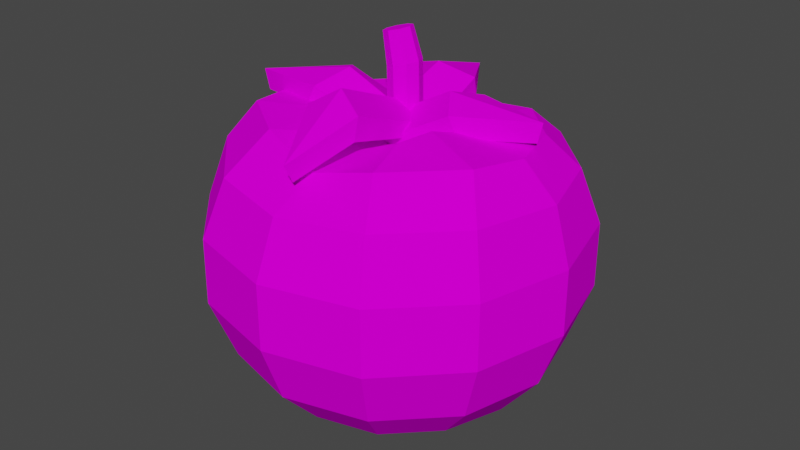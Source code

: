 # Source: tomatoB.blend  (saved by Blender 2.92.15; exported with 4.5.12 LTS)
import bpy
from mathutils import Matrix  # noqa: F401  (used for matrix-valued properties, if any)

bpy.ops.wm.read_factory_settings(use_empty=True)
scene = bpy.context.scene
scene.name = 'Scene'

# ---- collections
col_collection = bpy.data.collections.new('Collection'); scene.collection.children.link(col_collection)

# ---- images (referenced by path relative to the original .blend; pixels are not part of the script)
import os
ASSET_DIR = os.environ.get("B2B_ASSET_DIR", "")  # directory of the original .blend (textures are referenced by path, not embedded)
HERE = os.path.dirname(os.path.abspath(__file__))  # packed textures are extracted next to this script under _unpacked/

def load_image(name, relpath, width, height, colorspace="sRGB"):
    """Load a texture the original file referenced (path relative to the .blend, or extracted next to this script)."""
    p = next((c for c in (os.path.join(HERE, relpath), os.path.join(ASSET_DIR, relpath)) if relpath and os.path.exists(c)), "")
    if p:
        img = bpy.data.images.load(p, check_existing=True)
        img.name = name
    else:  # same state as the original file: an image datablock whose file is absent (Cycles renders it pink)
        img = bpy.data.images.new(name, width, height)
        img.source = "FILE"
        img.filepath = "//" + (relpath or name)
    img.colorspace_settings.name = colorspace
    return img
img_pixelangelo1_png_015 = load_image('pixelangelo1.png.015', 'pixelangelo1.png', 1024, 1024, 'sRGB')
img_pixelangelo1_png_001 = load_image('pixelangelo1.png.001', 'pixelangelo1.png', 1024, 1024, 'Non-Color')
img_pixelangelo1_png_002 = load_image('pixelangelo1.png.002', 'pixelangelo1.png', 1024, 1024, 'Non-Color')

# ---- materials (node trees are filled in below, after node groups)
mat_1texture_012 = bpy.data.materials.new('1texture.012')
mat_1texture_012.surface_render_method = 'BLENDED'
mat_1texture_012.blend_method = 'BLEND'
mat_1texture_012.use_transparent_shadow = False
mat_1texture_012.roughness = 0.5
mat_1texture_012.specular_intensity = 0.0
mat_1texture_011 = bpy.data.materials.new('1texture.011')
mat_1texture_011.surface_render_method = 'BLENDED'
mat_1texture_011.blend_method = 'BLEND'
mat_1texture_011.use_transparent_shadow = False
mat_1texture_011.roughness = 0.5
mat_1texture_011.specular_intensity = 0.0

# ---- material node trees
mat_1texture_012.use_nodes = True; mat_1texture_012.node_tree.nodes.clear()
_N = mat_1texture_012.node_tree.nodes; _L = mat_1texture_012.node_tree.links
n0 = _N.new('ShaderNodeBsdfPrincipled'); n0.name = 'Principled BSDF'; n0.location = (10, 300)
n0.distribution = 'GGX'
n0.subsurface_method = 'BURLEY'
n0.inputs[3].default_value = 1.45
n0.inputs[13].default_value = 0.0
n0.inputs[27].default_value = (0.0, 0.0, 0.0, 1.0)
n0.inputs[28].default_value = 1.0
n1 = _N.new('ShaderNodeNormalMap'); n1.name = 'Normal Map'; n1.location = (-300, -300)
n1.label = 'Normal/Map'
n1.inputs[0].default_value = 0.0
n2 = _N.new('ShaderNodeTexImage'); n2.name = 'Image Texture'; n2.location = (-300, 600)
n2.image = img_pixelangelo1_png_015
n3 = _N.new('ShaderNodeTexImage'); n3.name = 'Image Texture.001'; n3.location = (-300, 0)
n3.image = img_pixelangelo1_png_001
n4 = _N.new('ShaderNodeOutputMaterial'); n4.name = 'Material Output'; n4.location = (300, 300)
_L.new(n0.outputs[0], n4.inputs[0])
_L.new(n1.outputs[0], n0.inputs[5])
_L.new(n2.outputs[0], n0.inputs[0])
_L.new(n3.outputs[1], n0.inputs[4])
n4.is_active_output = True
mat_1texture_011.use_nodes = True; mat_1texture_011.node_tree.nodes.clear()
_N = mat_1texture_011.node_tree.nodes; _L = mat_1texture_011.node_tree.links
n0 = _N.new('ShaderNodeBsdfPrincipled'); n0.name = 'Principled BSDF'; n0.location = (10, 300)
n0.distribution = 'GGX'
n0.subsurface_method = 'BURLEY'
n0.inputs[3].default_value = 1.45
n0.inputs[13].default_value = 0.0
n0.inputs[27].default_value = (0.0, 0.0, 0.0, 1.0)
n0.inputs[28].default_value = 1.0
n1 = _N.new('ShaderNodeOutputMaterial'); n1.name = 'Material Output'; n1.location = (300, 300)
n2 = _N.new('ShaderNodeNormalMap'); n2.name = 'Normal Map'; n2.location = (-300, -300)
n2.label = 'Normal/Map'
n2.inputs[0].default_value = 0.0
n3 = _N.new('ShaderNodeTexImage'); n3.name = 'Image Texture'; n3.location = (-300, 600)
n3.image = img_pixelangelo1_png_015
n4 = _N.new('ShaderNodeTexImage'); n4.name = 'Image Texture.001'; n4.location = (-300, 0)
n4.image = img_pixelangelo1_png_002
_L.new(n0.outputs[0], n1.inputs[0])
_L.new(n2.outputs[0], n0.inputs[5])
_L.new(n3.outputs[0], n0.inputs[0])
_L.new(n4.outputs[1], n0.inputs[4])
n1.is_active_output = True

# ---- world
world_world = bpy.data.worlds.new('World'); scene.world = world_world
world_world.use_nodes = True; world_world.node_tree.nodes.clear()
_N = world_world.node_tree.nodes; _L = world_world.node_tree.links
n0 = _N.new('ShaderNodeOutputWorld'); n0.name = 'World Output'; n0.location = (300, 300)
n1 = _N.new('ShaderNodeBackground'); n1.name = 'Background'; n1.location = (10, 300)
n1.inputs[0].default_value = (0.05088, 0.05088, 0.05088, 1.0)
_L.new(n1.outputs[0], n0.inputs[0])
n0.is_active_output = True
world_world.color = (0.05088, 0.05088, 0.05088)
world_world.use_sun_shadow = False
world_world.sun_shadow_jitter_overblur = 0.0

# ---- meshes
me_sphere_021 = bpy.data.meshes.new('Sphere.021')
me_sphere_021.from_pydata([(0.006448, 0.866, 0.4607), (0.0, 0.9848, 0.1736), (0.0, 0.866, -0.4946), (0.0, 0.6428, -0.7385), (0.2002, 0.3037, 0.6235), (0.3702, 0.5778, 0.6237), (0.4407, 0.7516, 0.4626), (0.4924, 0.8529, 0.1736), (0.4924, 0.8529, -0.1736), (0.433, 0.75, -0.4946), (0.3214, 0.5567, -0.7385), (0.1695, 0.2987, -0.8479), (0.3323, 0.1558, 0.6524), (0.6128, 0.3364, 0.6256), (0.7575, 0.438, 0.4597), (0.8529, 0.4924, 0.1736), (0.8529, 0.4924, -0.1736), (0.75, 0.433, -0.4946), (0.5601, 0.3276, -0.7457), (0.3128, 0.1955, -0.8344), (0.393, -0.002, 0.6814), (0.712, 0.007142, 0.6404), (0.8971, 0.0045, 0.4697), (0.9848, 1.394e-07, 0.1736), (0.9848, 1.692e-07, -0.1736), (0.866, 1.394e-07, -0.4946), (0.6604, 0.0001989, -0.7449), (0.3952, -0.003407, -0.8576), (0.3447, -0.192, 0.7374), (0.6582, -0.3016, 0.6781), (0.804, -0.4638, 0.4992), (0.855, -0.4937, 0.1752), (0.8529, -0.4924, -0.1736), (0.75, -0.433, -0.4946), (0.5568, -0.3217, -0.7383), (0.3215, -0.1916, -0.8502), (0.2414, -0.3003, 0.6875), (0.3503, -0.5988, 0.6772), (0.4389, -0.7549, 0.473), (0.4938, -0.8563, 0.1769), (0.4961, -0.8593, -0.1721), (0.433, -0.75, -0.4946), (0.3214, -0.5567, -0.7385), (0.1702, -0.3024, -0.8446), (0.06786, -0.3516, 0.6265), (0.0389, -0.654, 0.6062), (0.006556, -0.8671, 0.4616), (-4.57e-08, -0.9848, 0.1736), (-1.589e-08, -0.9848, -0.1736), (-4.57e-08, -0.866, -0.4946), (-4.57e-08, -0.6428, -0.7385), (0.002984, -0.342, -0.8411), (-0.0004974, -0.000522, -0.9289), (-0.08361, -0.3076, 0.6551), (-0.2757, -0.5969, 0.7126), (-0.4259, -0.7585, 0.4808), (-0.4939, -0.8568, 0.1772), (-0.4961, -0.8593, -0.1721), (-0.433, -0.75, -0.4946), (-0.3214, -0.5567, -0.7385), (-0.1732, -0.3024, -0.8461), (-0.1769, -0.1714, 0.7044), (-0.6143, -0.352, 0.6972), (-0.7479, -0.4405, 0.5037), (-0.855, -0.4937, 0.1752), (-0.8529, -0.4924, -0.1736), (-0.75, -0.433, -0.4946), (-0.5568, -0.3217, -0.7383), (-0.3245, -0.1916, -0.8547), (-0.207, 0.01132, 0.6927), (-0.6602, 0.006665, 0.6787), (-0.8877, 0.005486, 0.4719), (-0.9848, 2.288e-07, 0.1736), (-0.9848, 1.692e-07, -0.1736), (-0.866, 1.99e-07, -0.4946), (-0.6604, 0.0001989, -0.7449), (-0.3952, -0.003407, -0.8576), (-0.1718, 0.1653, 0.647), (-0.5461, 0.3357, 0.6309), (-0.7444, 0.4382, 0.4599), (-0.8529, 0.4924, 0.1736), (-0.8529, 0.4924, -0.1736), (-0.75, 0.433, -0.4946), (-0.5601, 0.3276, -0.7457), (-0.3157, 0.1955, -0.8389), (-0.08627, 0.2652, 0.6057), (-0.2955, 0.5763, 0.6371), (-0.4279, 0.752, 0.4631), (-0.4924, 0.8529, 0.1736), (-0.4924, 0.8529, -0.1736), (-0.433, 0.75, -0.4946), (-0.3214, 0.5567, -0.7385), (-0.1725, 0.2987, -0.8494), (0.07194, 0.0009373, 0.5117), (0.06737, 0.328, 0.597), (0.0316, 0.6459, 0.5668), (-1.589e-08, 0.9848, -0.1736), (0.002984, 0.342, -0.8411), (0.03365, -0.8147, 0.6919), (0.1348, -0.4473, 0.8321), (-0.1597, -0.4566, 0.8236), (0.09621, 0.0934, 0.6222), (-0.1983, 0.08213, 0.6184), (-0.02675, 0.1113, 0.7056), (-0.02359, -0.3815, 0.9081), (0.03481, -0.7652, 0.5974), (0.1314, -0.4707, 0.7162), (-0.1498, -0.4753, 0.7076), (0.0801, 0.08995, 0.5531), (-0.1938, 0.0809, 0.5495), (-0.03351, 0.108, 0.6359), (-0.01927, -0.3997, 0.727), (-0.146, 0.8464, 0.6781), (-0.2697, 0.4665, 0.7574), (0.09035, 0.4766, 0.7505), (-0.2328, 0.09014, 0.6249), (0.1272, 0.1017, 0.623), (-0.08253, 0.06288, 0.7046), (-0.07603, 0.3927, 0.822), (-0.1474, 0.8081, 0.5765), (-0.2655, 0.5028, 0.6464), (0.0782, 0.5084, 0.6386), (-0.2259, 0.1783, 0.5696), (0.1089, 0.1876, 0.5675), (-0.08704, 0.1509, 0.6487), (-0.08131, 0.4313, 0.6456), (0.7062, 0.1563, 0.7621), (0.316, 0.2467, 0.7775), (0.3426, -0.07141, 0.7723), (-0.03907, 0.1965, 0.5838), (-0.01165, -0.1216, 0.5838), (-0.0687, 0.0617, 0.6582), (0.244, 0.07136, 0.8292), (0.6801, 0.1562, 0.6551), (0.365, 0.2455, 0.6736), (0.3864, -0.05847, 0.6668), (0.05478, 0.195, 0.5437), (0.07892, -0.1009, 0.5432), (0.02464, 0.0703, 0.6174), (0.3024, 0.07893, 0.6609), (-0.7899, -0.1216, 0.7621), (-0.3897, -0.1788, 0.7775), (-0.464, 0.18, 0.7723), (-0.04556, -0.0801, 0.5838), (-0.1207, 0.2786, 0.5838), (-0.03652, 0.07678, 0.6582), (-0.3448, 0.02914, 0.8292), (-0.764, -0.1185, 0.6551), (-0.4384, -0.1832, 0.6736), (-0.5055, 0.1602, 0.6668), (-0.1388, -0.08937, 0.5437), (-0.2073, 0.2445, 0.5432), (-0.1277, 0.05606, 0.6174), (-0.4016, 0.01369, 0.6609), (-0.03296, 0.1704, 0.6149), (-0.0391, 0.1704, 0.9053), (0.02899, 0.1448, 0.6149), (0.02093, 0.1448, 0.9206), (0.05465, 0.08283, 0.6149), (0.04579, 0.08283, 0.927), (0.02899, 0.02088, 0.6149), (0.02093, 0.02088, 0.9206), (-0.03296, -0.004779, 0.6149), (-0.0391, -0.004779, 0.9053), (-0.09491, 0.02088, 0.6149), (-0.09912, 0.02088, 0.89), (-0.1206, 0.08283, 0.6149), (-0.124, 0.08283, 0.8836), (-0.09491, 0.1448, 0.6149), (-0.09912, 0.1448, 0.89), (-0.02987, 0.1353, 1.081), (-0.08067, 0.157, 1.068), (-0.008835, 0.08283, 1.086), (-0.02987, 0.03041, 1.081), (-0.08067, 0.008694, 1.068), (-0.1315, 0.03041, 1.055), (-0.1525, 0.08283, 1.05), (-0.1315, 0.1353, 1.055)], [], [(1, 0, 6, 7), (94, 93, 4), (97, 3, 10, 11), (96, 1, 7, 8), (95, 94, 4, 5), (2, 96, 8, 9), (0, 95, 5, 6), (3, 2, 9, 10), (8, 7, 15, 16), (5, 4, 12, 13), (92, 97, 52), (9, 8, 16, 17), (6, 5, 13, 14), (10, 9, 17, 18), (7, 6, 14, 15), (4, 93, 12), (11, 10, 18, 19), (14, 13, 21, 22), (18, 17, 25, 26), (15, 14, 22, 23), (12, 93, 20), (19, 18, 26, 27), (16, 15, 23, 24), (13, 12, 20, 21), (84, 92, 52), (17, 16, 24, 25), (20, 93, 28), (27, 26, 34, 35), (24, 23, 31, 32), (21, 20, 28, 29), (51, 60, 52), (25, 24, 32, 33), (22, 21, 29, 30), (26, 25, 33, 34), (23, 22, 30, 31), (33, 32, 40, 41), (30, 29, 37, 38), (34, 33, 41, 42), (31, 30, 38, 39), (28, 93, 36), (35, 34, 42, 43), (32, 31, 39, 40), (29, 28, 36, 37), (19, 27, 52), (39, 38, 46, 47), (36, 93, 44), (43, 42, 50, 51), (40, 39, 47, 48), (37, 36, 44, 45), (68, 76, 52), (41, 40, 48, 49), (38, 37, 45, 46), (42, 41, 49, 50), (45, 44, 53, 54), (97, 11, 52), (49, 48, 57, 58), (46, 45, 54, 55), (50, 49, 58, 59), (47, 46, 55, 56), (44, 93, 53), (51, 50, 59, 60), (48, 47, 56, 57), (59, 58, 66, 67), (56, 55, 63, 64), (53, 93, 61), (60, 59, 67, 68), (57, 56, 64, 65), (54, 53, 61, 62), (11, 19, 52), (58, 57, 65, 66), (55, 54, 62, 63), (68, 67, 75, 76), (65, 64, 72, 73), (62, 61, 69, 70), (66, 65, 73, 74), (63, 62, 70, 71), (67, 66, 74, 75), (64, 63, 71, 72), (61, 93, 69), (74, 73, 81, 82), (71, 70, 78, 79), (75, 74, 82, 83), (72, 71, 79, 80), (69, 93, 77), (76, 75, 83, 84), (73, 72, 80, 81), (70, 69, 77, 78), (80, 79, 87, 88), (77, 93, 85), (84, 83, 91, 92), (81, 80, 88, 89), (78, 77, 85, 86), (35, 43, 52), (82, 81, 89, 90), (79, 78, 86, 87), (83, 82, 90, 91), (86, 85, 94, 95), (90, 89, 96, 2), (87, 86, 95, 0), (91, 90, 2, 3), (88, 87, 0, 1), (85, 93, 94), (92, 91, 3, 97), (89, 88, 1, 96), (60, 68, 52), (76, 84, 52), (43, 51, 52), (27, 35, 52), (98, 104, 100), (100, 104, 103, 102), (104, 98, 99), (103, 104, 99, 101), (105, 107, 111), (107, 109, 110, 111), (111, 106, 105), (110, 108, 106, 111), (99, 98, 105, 106), (98, 100, 107, 105), (102, 103, 110, 109), (101, 99, 106, 108), (100, 102, 109, 107), (103, 101, 108, 110), (112, 118, 114), (114, 118, 117, 116), (118, 112, 113), (117, 118, 113, 115), (119, 121, 125), (121, 123, 124, 125), (125, 120, 119), (124, 122, 120, 125), (113, 112, 119, 120), (112, 114, 121, 119), (116, 117, 124, 123), (115, 113, 120, 122), (114, 116, 123, 121), (117, 115, 122, 124), (126, 132, 128), (128, 132, 131, 130), (132, 126, 127), (131, 132, 127, 129), (133, 135, 139), (135, 137, 138, 139), (139, 134, 133), (138, 136, 134, 139), (127, 126, 133, 134), (126, 128, 135, 133), (130, 131, 138, 137), (129, 127, 134, 136), (128, 130, 137, 135), (131, 129, 136, 138), (140, 146, 142), (142, 146, 145, 144), (146, 140, 141), (145, 146, 141, 143), (147, 149, 153), (149, 151, 152, 153), (153, 148, 147), (152, 150, 148, 153), (141, 140, 147, 148), (140, 142, 149, 147), (144, 145, 152, 151), (143, 141, 148, 150), (142, 144, 151, 149), (145, 143, 150, 152), (154, 155, 157, 156), (156, 157, 159, 158), (158, 159, 161, 160), (160, 161, 163, 162), (162, 163, 165, 164), (164, 165, 167, 166), (169, 167, 176, 177), (166, 167, 169, 168), (168, 169, 155, 154), (154, 156, 158, 160, 162, 164, 166, 168), (170, 171, 177, 176, 175, 174, 173, 172), (159, 157, 170, 172), (165, 163, 174, 175), (155, 169, 177, 171), (157, 155, 171, 170), (161, 159, 172, 173), (167, 165, 175, 176), (163, 161, 173, 174)])
me_sphere_021.polygons.foreach_set('use_smooth', [True] * 182)
me_sphere_021.polygons.foreach_set('material_index', [0, 0, 0, 0, 0, 0, 0, 0, 0, 0, 0, 0, 0, 0, 0, 0, 0, 0, 0, 0, 0, 0, 0, 0, 0, 0, 0, 0, 0, 0, 0, 0, 0, 0, 0, 0, 0, 0, 0, 0, 0, 0, 0, 0, 0, 0, 0, 0, 0, 0, 0, 0, 0, 0, 0, 0, 0, 0, 0, 0, 0, 0, 0, 0, 0, 0, 0, 0, 0, 0, 0, 0, 0, 0, 0, 0, 0, 0, 0, 0, 0, 0, 0, 0, 0, 0, 0, 0, 0, 0, 0, 0, 0, 0, 0, 0, 0, 0, 0, 0, 0, 0, 0, 0, 0, 0, 0, 0, 0, 0, 0, 0, 0, 0, 0, 0, 0, 0, 0, 0, 0, 0, 0, 0, 0, 0, 0, 0, 0, 0, 0, 0, 0, 0, 0, 0, 0, 0, 0, 0, 0, 0, 0, 0, 0, 0, 0, 0, 0, 0, 0, 0, 0, 0, 0, 0, 0, 0, 0, 0, 0, 0, 0, 0, 1, 1, 1, 1, 1, 1, 1, 1, 1, 1, 1, 1, 1, 1, 1, 1, 1, 1])
_k = set([(0, 1), (0, 6), (0, 87), (0, 95), (1, 7), (1, 88), (1, 96), (2, 3), (2, 9), (2, 90), (2, 96), (3, 10), (3, 91), (3, 97), (4, 5), (4, 12), (4, 93), (4, 94), (5, 6), (5, 13), (5, 95), (6, 7), (6, 14), (7, 8), (7, 15), (8, 9), (8, 16), (8, 96), (9, 10), (9, 17), (10, 11), (10, 18), (11, 19), (11, 52), (11, 97), (12, 13), (12, 20), (12, 93), (13, 14), (13, 21), (14, 15), (14, 22), (15, 16), (15, 23), (16, 17), (16, 24), (17, 18), (17, 25), (18, 19), (18, 26), (19, 27), (19, 52), (20, 21), (20, 28), (20, 93), (21, 22), (21, 29), (22, 23), (22, 30), (23, 24), (23, 31), (24, 25), (24, 32), (25, 26), (25, 33), (26, 27), (26, 34), (27, 35), (27, 52), (28, 29), (28, 36), (28, 93), (29, 30), (29, 37), (30, 31), (30, 38), (31, 32), (31, 39), (32, 33), (32, 40), (33, 34), (33, 41), (34, 35), (34, 42), (35, 43), (35, 52), (36, 37), (36, 44), (36, 93), (37, 38), (37, 45), (38, 39), (38, 46), (39, 40), (39, 47), (40, 41), (40, 48), (41, 42), (41, 49), (42, 43), (42, 50), (43, 51), (43, 52), (44, 45), (44, 53), (44, 93), (45, 46), (45, 54), (46, 47), (46, 55), (47, 48), (47, 56), (48, 49), (48, 57), (49, 50), (49, 58), (50, 51), (50, 59), (51, 52), (51, 60), (52, 60), (52, 68), (52, 76), (52, 92), (52, 97), (53, 54), (53, 61), (53, 93), (54, 55), (54, 62), (55, 56), (55, 63), (56, 57), (56, 64), (57, 58), (57, 65), (58, 59), (58, 66), (59, 60), (59, 67), (60, 68), (61, 62), (61, 69), (61, 93), (62, 63), (62, 70), (63, 64), (63, 71), (64, 65), (64, 72), (65, 66), (65, 73), (66, 67), (66, 74), (67, 68), (67, 75), (68, 76), (69, 70), (69, 77), (69, 93), (70, 71), (70, 78), (71, 72), (71, 79), (72, 73), (72, 80), (73, 74), (73, 81), (74, 75), (74, 82), (75, 76), (75, 83), (76, 84), (77, 78), (77, 85), (77, 93), (78, 79), (78, 86), (79, 80), (79, 87), (80, 81), (80, 88), (81, 82), (81, 89), (82, 83), (82, 90), (83, 84), (83, 91), (84, 92), (85, 86), (85, 93), (85, 94), (86, 87), (86, 95), (87, 88), (88, 89), (89, 90), (89, 96), (90, 91), (91, 92), (92, 97), (93, 94), (94, 95), (98, 99), (98, 100), (98, 104), (98, 105), (99, 101), (99, 104), (99, 106), (100, 102), (100, 104), (100, 107), (101, 103), (101, 108), (102, 103), (102, 109), (103, 104), (103, 110), (105, 106), (105, 107), (105, 111), (106, 108), (106, 111), (107, 109), (107, 111), (108, 110), (109, 110), (110, 111), (112, 113), (112, 114), (112, 118), (112, 119), (113, 115), (113, 118), (113, 120), (114, 116), (114, 118), (114, 121), (115, 117), (115, 122), (116, 117), (116, 123), (117, 118), (117, 124), (119, 120), (119, 121), (119, 125), (120, 122), (120, 125), (121, 123), (121, 125), (122, 124), (123, 124), (124, 125), (126, 127), (126, 128), (126, 132), (126, 133), (127, 129), (127, 132), (127, 134), (128, 130), (128, 132), (128, 135), (129, 131), (129, 136), (130, 131), (130, 137), (131, 132), (131, 138), (133, 134), (133, 135), (133, 139), (134, 136), (134, 139), (135, 137), (135, 139), (136, 138), (137, 138), (138, 139), (140, 141), (140, 142), (140, 146), (140, 147), (141, 143), (141, 146), (141, 148), (142, 144), (142, 146), (142, 149), (143, 145), (143, 150), (144, 145), (144, 151), (145, 146), (145, 152), (147, 148), (147, 149), (147, 153), (148, 150), (148, 153), (149, 151), (149, 153), (150, 152), (151, 152), (152, 153), (154, 155), (154, 156), (154, 168), (155, 157), (155, 169), (155, 171), (156, 157), (156, 158), (157, 159), (157, 170), (158, 159), (158, 160), (159, 161), (159, 172), (160, 161), (160, 162), (161, 163), (161, 173), (162, 163), (162, 164), (163, 165), (163, 174), (164, 165), (164, 166), (165, 167), (165, 175), (166, 167), (166, 168), (167, 169), (167, 176), (168, 169), (169, 177), (170, 171), (170, 172), (171, 177), (172, 173), (173, 174), (174, 175), (175, 176), (176, 177)])
me_sphere_021.attributes.new('sharp_edge', 'BOOLEAN', 'EDGE').data.foreach_set('value', [ (min(e.vertices), max(e.vertices)) in _k for e in me_sphere_021.edges])
_uv = me_sphere_021.uv_layers.new(name='UVMap')
_uv.uv.foreach_set('vector', [0.8776, 0.8654, 0.8776, 0.8654, 0.8776, 0.8654, 0.8776, 0.8654, 0.8776, 0.8654, 0.8776, 0.8654, 0.8776, 0.8654, 0.8776, 0.8654, 0.8776, 0.8654, 0.8776, 0.8654, 0.8776, 0.8654, 0.8776, 0.8654, 0.8776, 0.8654, 0.8776, 0.8654, 0.8776, 0.8654, 0.8776, 0.8654, 0.8776, 0.8654, 0.8776, 0.8654, 0.8776, 0.8654, 0.8776, 0.8654, 0.8776, 0.8654, 0.8776, 0.8654, 0.8776, 0.8654, 0.8776, 0.8654, 0.8776, 0.8654, 0.8776, 0.8654, 0.8776, 0.8654, 0.8776, 0.8654, 0.8776, 0.8654, 0.8776, 0.8654, 0.8776, 0.8654, 0.8776, 0.8654, 0.8776, 0.8654, 0.8776, 0.8654, 0.8776, 0.8654, 0.8776, 0.8654, 0.8776, 0.8654, 0.8776, 0.8654, 0.8776, 0.8654, 0.8776, 0.8654, 0.8776, 0.8654, 0.8776, 0.8654, 0.8776, 0.8654, 0.8776, 0.8654, 0.8776, 0.8654, 0.8776, 0.8654, 0.8776, 0.8654, 0.8776, 0.8654, 0.8776, 0.8654, 0.8776, 0.8654, 0.8776, 0.8654, 0.8776, 0.8654, 0.8776, 0.8654, 0.8776, 0.8654, 0.8776, 0.8654, 0.8776, 0.8654, 0.8776, 0.8654, 0.8776, 0.8654, 0.8776, 0.8654, 0.8776, 0.8654, 0.8776, 0.8654, 0.8776, 0.8654, 0.8776, 0.8654, 0.8776, 0.8654, 0.8776, 0.8654, 0.8776, 0.8654, 0.8776, 0.8654, 0.8776, 0.8654, 0.8776, 0.8654, 0.8776, 0.8654, 0.8776, 0.8654, 0.8776, 0.8654, 0.8776, 0.8654, 0.8776, 0.8654, 0.8776, 0.8654, 0.8776, 0.8654, 0.8776, 0.8654, 0.8776, 0.8654, 0.8776, 0.8654, 0.8776, 0.8654, 0.8776, 0.8654, 0.8776, 0.8654, 0.8776, 0.8654, 0.8776, 0.8654, 0.8776, 0.8654, 0.8776, 0.8654, 0.8776, 0.8654, 0.8776, 0.8654, 0.8776, 0.8654, 0.8776, 0.8654, 0.8776, 0.8654, 0.8776, 0.8654, 0.8776, 0.8654, 0.8776, 0.8654, 0.8776, 0.8654, 0.8776, 0.8654, 0.8776, 0.8654, 0.8776, 0.8654, 0.8776, 0.8654, 0.8776, 0.8654, 0.8776, 0.8654, 0.8776, 0.8654, 0.8776, 0.8654, 0.8776, 0.8654, 0.8776, 0.8654, 0.8776, 0.8654, 0.8776, 0.8654, 0.8776, 0.8654, 0.8776, 0.8654, 0.8776, 0.8654, 0.8776, 0.8654, 0.8776, 0.8654, 0.8776, 0.8654, 0.8776, 0.8654, 0.8776, 0.8654, 0.8776, 0.8654, 0.8776, 0.8654, 0.8776, 0.8654, 0.8776, 0.8654, 0.8776, 0.8654, 0.8776, 0.8654, 0.8776, 0.8654, 0.8776, 0.8654, 0.8776, 0.8654, 0.8776, 0.8654, 0.8776, 0.8654, 0.8776, 0.8654, 0.8776, 0.8654, 0.8776, 0.8654, 0.8776, 0.8654, 0.8776, 0.8654, 0.8776, 0.8654, 0.8776, 0.8654, 0.8776, 0.8654, 0.8776, 0.8654, 0.8776, 0.8654, 0.8776, 0.8654, 0.8776, 0.8654, 0.8776, 0.8654, 0.8776, 0.8654, 0.8776, 0.8654, 0.8776, 0.8654, 0.8776, 0.8654, 0.8776, 0.8654, 0.8776, 0.8654, 0.8776, 0.8654, 0.8776, 0.8654, 0.8776, 0.8654, 0.8776, 0.8654, 0.8776, 0.8654, 0.8776, 0.8654, 0.8776, 0.8654, 0.8776, 0.8654, 0.8776, 0.8654, 0.8776, 0.8654, 0.8776, 0.8654, 0.8776, 0.8654, 0.8776, 0.8654, 0.8776, 0.8654, 0.8776, 0.8654, 0.8776, 0.8654, 0.8776, 0.8654, 0.8776, 0.8654, 0.8776, 0.8654, 0.8776, 0.8654, 0.8776, 0.8654, 0.8776, 0.8654, 0.8776, 0.8654, 0.8776, 0.8654, 0.8776, 0.8654, 0.8776, 0.8654, 0.8776, 0.8654, 0.8776, 0.8654, 0.8776, 0.8654, 0.8776, 0.8654, 0.8776, 0.8654, 0.8776, 0.8654, 0.8776, 0.8654, 0.8776, 0.8654, 0.8776, 0.8654, 0.8776, 0.8654, 0.8776, 0.8654, 0.8776, 0.8654, 0.8776, 0.8654, 0.8776, 0.8654, 0.8776, 0.8654, 0.8776, 0.8654, 0.8776, 0.8654, 0.8776, 0.8654, 0.8776, 0.8654, 0.8776, 0.8654, 0.8776, 0.8654, 0.8776, 0.8654, 0.8776, 0.8654, 0.8776, 0.8654, 0.8776, 0.8654, 0.8776, 0.8654, 0.8776, 0.8654, 0.8776, 0.8654, 0.8776, 0.8654, 0.8776, 0.8654, 0.8776, 0.8654, 0.8776, 0.8654, 0.8776, 0.8654, 0.8776, 0.8654, 0.8776, 0.8654, 0.8776, 0.8654, 0.8776, 0.8654, 0.8776, 0.8654, 0.8776, 0.8654, 0.8776, 0.8654, 0.8776, 0.8654, 0.8776, 0.8654, 0.8776, 0.8654, 0.8776, 0.8654, 0.8776, 0.8654, 0.8776, 0.8654, 0.8776, 0.8654, 0.8776, 0.8654, 0.8776, 0.8654, 0.8776, 0.8654, 0.8776, 0.8654, 0.8776, 0.8654, 0.8776, 0.8654, 0.8776, 0.8654, 0.8776, 0.8654, 0.8776, 0.8654, 0.8776, 0.8654, 0.8776, 0.8654, 0.8776, 0.8654, 0.8776, 0.8654, 0.8776, 0.8654, 0.8776, 0.8654, 0.8776, 0.8654, 0.8776, 0.8654, 0.8776, 0.8654, 0.8776, 0.8654, 0.8776, 0.8654, 0.8776, 0.8654, 0.8776, 0.8654, 0.8776, 0.8654, 0.8776, 0.8654, 0.8776, 0.8654, 0.8776, 0.8654, 0.8776, 0.8654, 0.8776, 0.8654, 0.8776, 0.8654, 0.8776, 0.8654, 0.8776, 0.8654, 0.8776, 0.8654, 0.8776, 0.8654, 0.8776, 0.8654, 0.8776, 0.8654, 0.8776, 0.8654, 0.8776, 0.8654, 0.8776, 0.8654, 0.8776, 0.8654, 0.8776, 0.8654, 0.8776, 0.8654, 0.8776, 0.8654, 0.8776, 0.8654, 0.8776, 0.8654, 0.8776, 0.8654, 0.8776, 0.8654, 0.8776, 0.8654, 0.8776, 0.8654, 0.8776, 0.8654, 0.8776, 0.8654, 0.8776, 0.8654, 0.8776, 0.8654, 0.8776, 0.8654, 0.8776, 0.8654, 0.8776, 0.8654, 0.8776, 0.8654, 0.8776, 0.8654, 0.8776, 0.8654, 0.8776, 0.8654, 0.8776, 0.8654, 0.8776, 0.8654, 0.8776, 0.8654, 0.8776, 0.8654, 0.8776, 0.8654, 0.8776, 0.8654, 0.8776, 0.8654, 0.8776, 0.8654, 0.8776, 0.8654, 0.8776, 0.8654, 0.8776, 0.8654, 0.8776, 0.8654, 0.8776, 0.8654, 0.8776, 0.8654, 0.8776, 0.8654, 0.8776, 0.8654, 0.8776, 0.8654, 0.8776, 0.8654, 0.8776, 0.8654, 0.8776, 0.8654, 0.8776, 0.8654, 0.8776, 0.8654, 0.8776, 0.8654, 0.8776, 0.8654, 0.8776, 0.8654, 0.8776, 0.8654, 0.8776, 0.8654, 0.8776, 0.8654, 0.8776, 0.8654, 0.8776, 0.8654, 0.8776, 0.8654, 0.8776, 0.8654, 0.8776, 0.8654, 0.8776, 0.8654, 0.8776, 0.8654, 0.8776, 0.8654, 0.8776, 0.8654, 0.8776, 0.8654, 0.8776, 0.8654, 0.8776, 0.8654, 0.8776, 0.8654, 0.8776, 0.8654, 0.8776, 0.8654, 0.8776, 0.8654, 0.8776, 0.8654, 0.8776, 0.8654, 0.8776, 0.8654, 0.8776, 0.8654, 0.8776, 0.8654, 0.8776, 0.8654, 0.8776, 0.8654, 0.8776, 0.8654, 0.8776, 0.8654, 0.8776, 0.8654, 0.8776, 0.8654, 0.8776, 0.8654, 0.8776, 0.8654, 0.8776, 0.8654, 0.8776, 0.8654, 0.8776, 0.8654, 0.8776, 0.8654, 0.8776, 0.8654, 0.8776, 0.8654, 0.8776, 0.8654, 0.8776, 0.8654, 0.8776, 0.8654, 0.8776, 0.8654, 0.8776, 0.8654, 0.8776, 0.8654, 0.8776, 0.8654, 0.8776, 0.8654, 0.8776, 0.8654, 0.8776, 0.8654, 0.8776, 0.8654, 0.8776, 0.8654, 0.8776, 0.8654, 0.8776, 0.8654, 0.8776, 0.8654, 0.8776, 0.8654, 0.8776, 0.8654, 0.8776, 0.8654, 0.8776, 0.8654, 0.8776, 0.8654, 0.8776, 0.8654, 0.8776, 0.8654, 0.8776, 0.8654, 0.8776, 0.8654, 0.8776, 0.8654, 0.8776, 0.8654, 0.8776, 0.8654, 0.8776, 0.8654, 0.8776, 0.8654, 0.8776, 0.8654, 0.8776, 0.8654, 0.8776, 0.8654, 0.8776, 0.8654, 0.8776, 0.8654, 0.8776, 0.8654, 0.8776, 0.8654, 0.8776, 0.8654, 0.8776, 0.8654, 0.8776, 0.8654, 0.8776, 0.8654, 0.8776, 0.8654, 0.8776, 0.8654, 0.8776, 0.8654, 0.8776, 0.8654, 0.8776, 0.8654, 0.8776, 0.8654, 0.8776, 0.8654, 0.8776, 0.8654, 0.8776, 0.8654, 0.8776, 0.8654, 0.8776, 0.8654, 0.8776, 0.8654, 0.8776, 0.8654, 0.8776, 0.8654, 0.8776, 0.8654, 0.8776, 0.8654, 0.8776, 0.8654, 0.8776, 0.8654, 0.8776, 0.8654, 0.8776, 0.8654, 0.8776, 0.8654, 0.8776, 0.8654, 0.8776, 0.8654, 0.8776, 0.8654, 0.8776, 0.8654, 0.8776, 0.8654, 0.8776, 0.8654, 0.8776, 0.8654, 0.5, 0.5, 0.5, 0.5, 0.5, 0.5, 0.5, 0.5, 0.5, 0.5, 0.5, 0.5, 0.5, 0.5, 0.5, 0.5, 0.5, 0.5, 0.5, 0.5, 0.5, 0.5, 0.5, 0.5, 0.5, 0.5, 0.5, 0.5, 0.5, 0.5, 0.5, 0.5, 0.5, 0.5, 0.5, 0.5, 0.5, 0.5, 0.5, 0.5, 0.5, 0.5, 0.5, 0.5, 0.5, 0.5, 0.5, 0.5, 0.5, 0.5, 0.5, 0.5, 0.5, 0.5, 0.5, 0.5, 0.5, 0.5, 0.5, 0.5, 0.5, 0.5, 0.5, 0.5, 0.5, 0.5, 0.5, 0.5, 0.5, 0.5, 0.5, 0.5, 0.5, 0.5, 0.5, 0.5, 0.5, 0.5, 0.5, 0.5, 0.5, 0.5, 0.5, 0.5, 0.5, 0.5, 0.5, 0.5, 0.5, 0.5, 0.5, 0.5, 0.5, 0.5, 0.5, 0.5, 0.5, 0.5, 0.5, 0.5, 0.5, 0.5, 0.5, 0.5, 0.5, 0.5, 0.5, 0.5, 0.5, 0.5, 0.5, 0.5, 0.5, 0.5, 0.5, 0.5, 0.5, 0.5, 0.5, 0.5, 0.5, 0.5, 0.5, 0.5, 0.5, 0.5, 0.5, 0.5, 0.5, 0.5, 0.5, 0.5, 0.5, 0.5, 0.5, 0.5, 0.5, 0.5, 0.5, 0.5, 0.5, 0.5, 0.5, 0.5, 0.5, 0.5, 0.5, 0.5, 0.5, 0.5, 0.5, 0.5, 0.5, 0.5, 0.5, 0.5, 0.5, 0.5, 0.5, 0.5, 0.5, 0.5, 0.5, 0.5, 0.5, 0.5, 0.5, 0.5, 0.5, 0.5, 0.5, 0.5, 0.5, 0.5, 0.5, 0.5, 0.5, 0.5, 0.5, 0.5, 0.5, 0.5, 0.5, 0.5, 0.5, 0.5, 0.5, 0.5, 0.5, 0.5, 0.5, 0.5, 0.5, 0.5, 0.5, 0.5, 0.5, 0.5, 0.5, 0.5, 0.5, 0.5, 0.5, 0.5, 0.5, 0.5, 0.5, 0.5, 0.5, 0.5, 0.5, 0.5, 0.5, 0.5, 0.5, 0.5, 0.5, 0.5, 0.5, 0.5, 0.5, 0.5, 0.5, 0.5, 0.5, 0.5, 0.5, 0.5, 0.5, 0.5, 0.5, 0.5, 0.5, 0.5, 0.5, 0.5, 0.5, 0.5, 0.5, 0.5, 0.5, 0.5, 0.5, 0.5, 0.5, 0.5, 0.5, 0.5, 0.5, 0.5, 0.5, 0.5, 0.5, 0.5, 0.5, 0.5, 0.5, 0.5, 0.5, 0.5, 0.5, 0.5, 0.5, 0.5, 0.5, 0.5, 0.5, 0.5, 0.5, 0.5, 0.5, 0.5, 0.5, 0.5, 0.5, 0.5, 0.5, 0.5, 0.5, 0.5, 0.5, 0.5, 0.5, 0.5, 0.5, 0.5, 0.5, 0.5, 0.5, 0.5, 0.5, 0.5, 0.5, 0.5, 0.5, 0.5, 0.5, 0.5, 0.5, 0.5, 0.5, 0.5, 0.5, 0.5, 0.5, 0.5, 0.5, 0.5, 0.5, 0.5, 0.5, 0.5, 0.5, 0.5, 0.5, 0.5, 0.5, 0.5, 0.5, 0.5, 0.5, 0.5, 0.5, 0.5, 0.5, 0.5, 0.5, 0.5, 0.5, 0.5, 0.5, 0.5, 0.5, 0.5, 0.5, 0.5, 0.5, 0.5, 0.5, 0.5, 0.5, 0.5, 0.5, 0.5, 0.5, 0.5, 0.5, 0.5, 0.5, 0.5, 0.5, 0.5, 0.5, 0.5, 0.5, 0.5, 0.5, 0.5, 0.5, 0.5, 0.5, 0.5, 0.5, 0.5, 0.5, 0.5, 0.5, 0.5, 0.5, 0.5, 0.5, 0.5, 0.5, 0.5, 0.5, 0.5, 0.5, 0.5, 0.5, 0.5, 0.5, 0.5, 0.5, 0.5, 0.5, 0.5, 0.5, 0.5, 0.5, 0.5, 0.5, 0.5, 0.5, 0.5, 0.5, 0.5, 0.5, 0.5, 0.5, 0.5, 0.5, 0.5, 0.5, 0.5, 0.5, 0.5, 0.5, 0.5, 0.5, 0.5, 0.5, 0.5, 0.5, 0.5, 0.5, 0.5, 0.5, 0.505, 0.5, 0.505, 0.5, 0.505, 0.5, 0.505, 0.5, 0.505, 0.5, 0.505, 0.5, 0.505, 0.5, 0.505, 0.5, 0.505, 0.5, 0.505, 0.5, 0.505, 0.5, 0.505, 0.5, 0.505, 0.5, 0.505, 0.5, 0.505, 0.5, 0.505, 0.5, 0.505, 0.5, 0.505, 0.5, 0.505, 0.5, 0.505, 0.5, 0.505, 0.5, 0.505, 0.5, 0.505, 0.5, 0.505, 0.5, 0.505, 0.5, 0.505, 0.5, 0.505, 0.5, 0.505, 0.5, 0.505, 0.5, 0.505, 0.5, 0.505, 0.5, 0.505, 0.5, 0.505, 0.5, 0.505, 0.5, 0.505, 0.5, 0.505, 0.5, 0.505, 0.5, 0.505, 0.5, 0.505, 0.5, 0.505, 0.5, 0.505, 0.5, 0.505, 0.5, 0.505, 0.5, 0.505, 0.5, 0.505, 0.5, 0.505, 0.5, 0.505, 0.5, 0.505, 0.5, 0.505, 0.5, 0.505, 0.5, 0.505, 0.5, 0.505, 0.5, 0.505, 0.5, 0.505, 0.5, 0.505, 0.5, 0.505, 0.5, 0.505, 0.5, 0.505, 0.5, 0.505, 0.5, 0.505, 0.5, 0.505, 0.5, 0.505, 0.5, 0.505, 0.5, 0.505, 0.5, 0.505, 0.5, 0.505, 0.5, 0.505, 0.5, 0.505, 0.5, 0.505, 0.5, 0.505, 0.5, 0.505, 0.5, 0.505, 0.5, 0.505, 0.5, 0.505, 0.5, 0.505, 0.5, 0.505, 0.5, 0.505, 0.5, 0.505, 0.5, 0.505, 0.5, 0.505])
me_sphere_021.materials.append(mat_1texture_012)
me_sphere_021.materials.append(mat_1texture_011)
me_sphere_021.use_remesh_fix_poles = True
me_sphere_021.use_remesh_preserve_attributes = False
me_sphere_021.use_mirror_vertex_groups = False
me_sphere_021.update()
me_sphere_021.normals_split_custom_set([tuple(v) for v in zip(*[iter([0.2387, 0.9008, 0.3628, 0.2387, 0.9008, 0.3628, 0.2387, 0.9008, 0.3628, 0.2387, 0.9008, 0.3628, -0.2328, -0.2485, 0.9403, -0.2328, -0.2485, 0.9403, -0.2328, -0.2485, 0.9403, 0.0761, 0.336, -0.9388, 0.0761, 0.336, -0.9388, 0.0761, 0.336, -0.9388, 0.0761, 0.336, -0.9388, 0.2588, 0.9659, -3.614e-07, 0.2588, 0.9659, -3.614e-07, 0.2588, 0.9659, -3.614e-07, 0.2588, 0.9659, -3.614e-07, -0.1572, 0.08533, 0.9839, -0.1572, 0.08533, 0.9839, -0.1572, 0.08533, 0.9839, -0.1572, 0.08533, 0.9839, 0.2437, 0.9095, -0.3366, 0.2437, 0.9095, -0.3366, 0.2437, 0.9095, -0.3366, 0.2437, 0.9095, -0.3366, 0.06784, 0.5547, 0.8293, 0.06784, 0.5547, 0.8293, 0.06784, 0.5547, 0.8293, 0.06784, 0.5547, 0.8293, 0.1939, 0.7237, -0.6623, 0.1939, 0.7237, -0.6623, 0.1939, 0.7237, -0.6623, 0.1939, 0.7237, -0.6623, 0.7071, 0.7071, -1.683e-07, 0.7071, 0.7071, -1.683e-07, 0.7071, 0.7071, -1.683e-07, 0.7071, 0.7071, -1.683e-07, -0.0107, 0.06871, 0.9976, -0.0107, 0.06871, 0.9976, -0.0107, 0.06871, 0.9976, -0.0107, 0.06871, 0.9976, -0.01566, 0.2482, -0.9686, -0.01566, 0.2482, -0.9686, -0.01566, 0.2482, -0.9686, 0.6658, 0.6658, -0.3366, 0.6658, 0.6658, -0.3366, 0.6658, 0.6658, -0.3366, 0.6658, 0.6658, -0.3366, 0.4837, 0.4862, 0.7278, 0.4837, 0.4862, 0.7278, 0.4837, 0.4862, 0.7278, 0.4837, 0.4862, 0.7278, 0.5279, 0.5457, -0.6508, 0.5279, 0.5457, -0.6508, 0.5279, 0.5457, -0.6508, 0.5279, 0.5457, -0.6508, 0.6619, 0.6635, 0.3489, 0.6619, 0.6635, 0.3489, 0.6619, 0.6635, 0.3489, 0.6619, 0.6635, 0.3489, -0.3883, -0.1698, 0.9057, -0.3883, -0.1698, 0.9057, -0.3883, -0.1698, 0.9057, 0.2285, 0.2447, -0.9423, 0.2285, 0.2447, -0.9423, 0.2285, 0.2447, -0.9423, 0.2285, 0.2447, -0.9423, 0.6605, 0.23, 0.7147, 0.6605, 0.23, 0.7147, 0.6605, 0.23, 0.7147, 0.6605, 0.23, 0.7147, 0.7454, 0.2114, -0.6322, 0.7454, 0.2114, -0.6322, 0.7454, 0.2114, -0.6322, 0.7454, 0.2114, -0.6322, 0.9114, 0.2707, 0.3098, 0.9114, 0.2707, 0.3098, 0.9114, 0.2707, 0.3098, 0.9114, 0.2707, 0.3098, -0.4675, -0.01688, 0.8838, -0.4675, -0.01688, 0.8838, -0.4675, -0.01688, 0.8838, 0.326, 0.1529, -0.9329, 0.326, 0.1529, -0.9329, 0.326, 0.1529, -0.9329, 0.326, 0.1529, -0.9329, 0.9659, 0.2588, 1.052e-07, 0.9659, 0.2588, 1.052e-07, 0.9659, 0.2588, 1.052e-07, 0.9659, 0.2588, 1.052e-07, 0.07591, 0.114, 0.9906, 0.07591, 0.114, 0.9906, 0.07591, 0.114, 0.9906, 0.07591, 0.114, 0.9906, -0.1818, 0.1537, -0.9713, -0.182, 0.1534, -0.9713, -0.1818, 0.1537, -0.9713, 0.9095, 0.2437, -0.3366, 0.9095, 0.2437, -0.3366, 0.9095, 0.2437, -0.3366, 0.9095, 0.2437, -0.3366, -0.4345, 0.3544, 0.828, -0.4345, 0.3544, 0.828, -0.4345, 0.3544, 0.828, 0.3716, -0.1544, -0.9155, 0.3716, -0.1544, -0.9155, 0.3716, -0.1544, -0.9155, 0.3716, -0.1544, -0.9155, 0.9665, -0.2565, -0.003458, 0.9665, -0.2565, -0.003458, 0.9665, -0.2565, -0.003458, 0.9665, -0.2565, -0.003458, 0.1778, 0.1464, 0.9731, 0.1778, 0.1464, 0.9731, 0.1778, 0.1464, 0.9731, 0.1778, 0.1464, 0.9731, -0.02894, -0.249, -0.9681, -0.02894, -0.249, -0.9681, -0.02894, -0.249, -0.9681, 0.9095, -0.2437, -0.3366, 0.9095, -0.2437, -0.3366, 0.9095, -0.2437, -0.3366, 0.9095, -0.2437, -0.3366, 0.7068, -0.07285, 0.7036, 0.7068, -0.07285, 0.7036, 0.7068, -0.07285, 0.7036, 0.7068, -0.07285, 0.7036, 0.7344, -0.2193, -0.6423, 0.7344, -0.2193, -0.6423, 0.7344, -0.2193, -0.6423, 0.7344, -0.2193, -0.6423, 0.9509, -0.2131, 0.2244, 0.9509, -0.2131, 0.2244, 0.9509, -0.2131, 0.2244, 0.9509, -0.2131, 0.2244, 0.6682, -0.6591, -0.3451, 0.6682, -0.6591, -0.3451, 0.6682, -0.6591, -0.3451, 0.6682, -0.6591, -0.3451, 0.4419, -0.5384, 0.7176, 0.4419, -0.5384, 0.7176, 0.4419, -0.5384, 0.7176, 0.4419, -0.5384, 0.7176, 0.5298, -0.53, -0.6622, 0.5298, -0.53, -0.6622, 0.5298, -0.53, -0.6622, 0.5298, -0.53, -0.6622, 0.6407, -0.7217, 0.2622, 0.6407, -0.7217, 0.2622, 0.6407, -0.7217, 0.2622, 0.6407, -0.7217, 0.2622, -0.56, 0.1594, 0.813, -0.56, 0.1594, 0.813, -0.56, 0.1594, 0.813, 0.241, -0.2839, -0.9281, 0.241, -0.2839, -0.9281, 0.241, -0.2839, -0.9281, 0.241, -0.2839, -0.9281, 0.7127, -0.7015, 0.001866, 0.7127, -0.7015, 0.001866, 0.7127, -0.7015, 0.001866, 0.7127, -0.7015, 0.001866, 0.0219, -0.1461, 0.989, 0.0219, -0.1461, 0.989, 0.0219, -0.1461, 0.989, 0.0219, -0.1461, 0.989, 0.1756, 0.1855, -0.9668, 0.1756, 0.1855, -0.9668, 0.1756, 0.1855, -0.9668, 0.2295, -0.9049, 0.3586, 0.2295, -0.9049, 0.3586, 0.2295, -0.9049, 0.3586, 0.2295, -0.9049, 0.3586, -0.3924, 0.2888, 0.8733, -0.3924, 0.2888, 0.8733, -0.3924, 0.2888, 0.8733, 0.07891, -0.3323, -0.9399, 0.07891, -0.3323, -0.9399, 0.07891, -0.3323, -0.9399, 0.07891, -0.3323, -0.9399, 0.2485, -0.9686, 0.004935, 0.2485, -0.9686, 0.004935, 0.2485, -0.9686, 0.004935, 0.2485, -0.9686, 0.004935, -0.2451, -0.08159, 0.9661, -0.2451, -0.08159, 0.9661, -0.2451, -0.08159, 0.9661, -0.2451, -0.08159, 0.9661, -0.1766, -0.08167, -0.9809, -0.1766, -0.08167, -0.9809, -0.1766, -0.08167, -0.9809, 0.2367, -0.9082, -0.3451, 0.2367, -0.9082, -0.3451, 0.2367, -0.9082, -0.3451, 0.2367, -0.9082, -0.3451, 0.0719, -0.6793, 0.7303, 0.0719, -0.6793, 0.7303, 0.0719, -0.6793, 0.7303, 0.0719, -0.6793, 0.7303, 0.1939, -0.7237, -0.6623, 0.1939, -0.7237, -0.6623, 0.1939, -0.7237, -0.6623, 0.1939, -0.7237, -0.6623, 0.2699, -0.04025, 0.9621, 0.2699, -0.04025, 0.9621, 0.2699, -0.04025, 0.9621, 0.2699, -0.04025, 0.9621, 0.02508, 0.2478, -0.9685, 0.02508, 0.2478, -0.9685, 0.02508, 0.2478, -0.9685, -0.2367, -0.9082, -0.3451, -0.2367, -0.9082, -0.3451, -0.2367, -0.9082, -0.3451, -0.2367, -0.9082, -0.3451, -0.03528, -0.6998, 0.7135, -0.03528, -0.6998, 0.7135, -0.03528, -0.6998, 0.7135, -0.03528, -0.6998, 0.7135, -0.1939, -0.7237, -0.6623, -0.1939, -0.7237, -0.6623, -0.1939, -0.7237, -0.6623, -0.1939, -0.7237, -0.6623, -0.2226, -0.9064, 0.3591, -0.2226, -0.9064, 0.3591, -0.2226, -0.9064, 0.3591, -0.2226, -0.9064, 0.3591, 0.2598, 0.2962, 0.9191, 0.2598, 0.2962, 0.9191, 0.2598, 0.2962, 0.9191, -0.07539, -0.3351, -0.9392, -0.07539, -0.3351, -0.9392, -0.07539, -0.3351, -0.9392, -0.07539, -0.3351, -0.9392, -0.2481, -0.9687, 0.004255, -0.2481, -0.9687, 0.004255, -0.2481, -0.9687, 0.004255, -0.2481, -0.9687, 0.004255, -0.5298, -0.53, -0.6622, -0.5298, -0.53, -0.6622, -0.5298, -0.53, -0.6622, -0.5298, -0.53, -0.6622, -0.658, -0.6704, 0.343, -0.658, -0.6704, 0.343, -0.658, -0.6704, 0.343, -0.658, -0.6704, 0.343, 0.5684, 0.09333, 0.8174, 0.5684, 0.09333, 0.8174, 0.5684, 0.09333, 0.8174, -0.2446, -0.2958, -0.9234, -0.2446, -0.2958, -0.9234, -0.2446, -0.2958, -0.9234, -0.2446, -0.2958, -0.9234, -0.713, -0.7012, 0.001233, -0.713, -0.7012, 0.001233, -0.713, -0.7012, 0.001233, -0.713, -0.7012, 0.001233, 0.07907, 0.0006617, 0.9969, 0.07907, 0.0006617, 0.9969, 0.07907, 0.0006617, 0.9969, 0.07907, 0.0006617, 0.9969, 0.1989, 0.1491, -0.9686, 0.1989, 0.1491, -0.9686, 0.1989, 0.1491, -0.9686, -0.6682, -0.6591, -0.3451, -0.6682, -0.6591, -0.3451, -0.6682, -0.6591, -0.3451, -0.6682, -0.6591, -0.3451, -0.4827, -0.5753, 0.6604, -0.4827, -0.5753, 0.6604, -0.4827, -0.5753, 0.6604, -0.4827, -0.5753, 0.6604, -0.3823, -0.1477, -0.9122, -0.3823, -0.1477, -0.9122, -0.3823, -0.1477, -0.9122, -0.3823, -0.1477, -0.9122, -0.9665, -0.2565, -0.003458, -0.9665, -0.2565, -0.003458, -0.9665, -0.2565, -0.003458, -0.9665, -0.2565, -0.003458, -0.03432, 0.05099, 0.9981, -0.03432, 0.05099, 0.9981, -0.03432, 0.05099, 0.9981, -0.03432, 0.05099, 0.9981, -0.9095, -0.2437, -0.3366, -0.9095, -0.2437, -0.3366, -0.9095, -0.2437, -0.3366, -0.9095, -0.2437, -0.3366, -0.7229, -0.1243, 0.6797, -0.7229, -0.1243, 0.6797, -0.7229, -0.1243, 0.6797, -0.7229, -0.1243, 0.6797, -0.7344, -0.2193, -0.6423, -0.7344, -0.2193, -0.6423, -0.7344, -0.2193, -0.6423, -0.7344, -0.2193, -0.6423, -0.9133, -0.2506, 0.3211, -0.9133, -0.2506, 0.3211, -0.9133, -0.2506, 0.3211, -0.9133, -0.2506, 0.3211, 0.5424, 0.1427, 0.8279, 0.5424, 0.1427, 0.8279, 0.5424, 0.1427, 0.8279, -0.9095, 0.2437, -0.3366, -0.9095, 0.2437, -0.3366, -0.9095, 0.2437, -0.3366, -0.9095, 0.2437, -0.3366, -0.6045, 0.2633, 0.7518, -0.6045, 0.2633, 0.7518, -0.6045, 0.2633, 0.7518, -0.6045, 0.2633, 0.7518, -0.7454, 0.2114, -0.6322, -0.7454, 0.2114, -0.6322, -0.7454, 0.2114, -0.6322, -0.7454, 0.2114, -0.6322, -0.9004, 0.2722, 0.3394, -0.9004, 0.2722, 0.3394, -0.9004, 0.2722, 0.3394, -0.9004, 0.2722, 0.3394, 0.5433, 0.122, 0.8306, 0.5433, 0.122, 0.8306, 0.5433, 0.122, 0.8306, -0.3366, 0.1467, -0.9301, -0.3366, 0.1467, -0.9301, -0.3366, 0.1467, -0.9301, -0.3366, 0.1467, -0.9301, -0.9659, 0.2588, -6.568e-08, -0.9659, 0.2588, -6.568e-08, -0.9659, 0.2588, -6.568e-08, -0.9659, 0.2588, -6.568e-08, 0.002262, 0.1894, 0.9819, 0.002262, 0.1894, 0.9819, 0.002262, 0.1894, 0.9819, 0.002262, 0.1894, 0.9819, -0.6555, 0.6563, 0.3736, -0.6555, 0.6563, 0.3736, -0.6555, 0.6563, 0.3736, -0.6555, 0.6563, 0.3736, 0.4671, -0.03463, 0.8835, 0.4671, -0.03463, 0.8835, 0.4671, -0.03463, 0.8835, -0.2319, 0.257, -0.9382, -0.2319, 0.257, -0.9382, -0.2319, 0.257, -0.9382, -0.2319, 0.257, -0.9382, -0.7071, 0.7071, -7.43e-08, -0.7071, 0.7071, -7.43e-08, -0.7071, 0.7071, -7.43e-08, -0.7071, 0.7071, -7.43e-08, 0.06105, 0.04228, 0.9972, 0.06105, 0.04228, 0.9972, 0.06105, 0.04228, 0.9972, 0.06105, 0.04228, 0.9972, 0.1152, -0.2062, -0.9717, 0.1152, -0.2062, -0.9717, 0.1152, -0.2062, -0.9717, -0.6658, 0.6658, -0.3366, -0.6658, 0.6658, -0.3366, -0.6658, 0.6658, -0.3366, -0.6658, 0.6658, -0.3366, -0.4437, 0.4404, 0.7805, -0.4437, 0.4404, 0.7805, -0.4437, 0.4404, 0.7805, -0.4437, 0.4404, 0.7805, -0.5279, 0.5457, -0.6508, -0.5279, 0.5457, -0.6508, -0.5279, 0.5457, -0.6508, -0.5279, 0.5457, -0.6508, 0.1471, 0.05525, 0.9876, 0.1471, 0.05525, 0.9876, 0.1471, 0.05525, 0.9876, 0.1471, 0.05525, 0.9876, -0.2437, 0.9095, -0.3366, -0.2437, 0.9095, -0.3366, -0.2437, 0.9095, -0.3366, -0.2437, 0.9095, -0.3366, -0.05659, 0.5618, 0.8254, -0.05659, 0.5618, 0.8254, -0.05659, 0.5618, 0.8254, -0.05659, 0.5618, 0.8254, -0.1939, 0.7237, -0.6623, -0.1939, 0.7237, -0.6623, -0.1939, 0.7237, -0.6623, -0.1939, 0.7237, -0.6623, -0.2373, 0.8977, 0.3712, -0.2373, 0.8977, 0.3712, -0.2373, 0.8977, 0.3712, -0.2373, 0.8977, 0.3712, 0.1552, -0.2473, 0.9564, 0.1552, -0.2473, 0.9564, 0.1552, -0.2473, 0.9564, -0.07264, 0.3387, -0.9381, -0.07264, 0.3387, -0.9381, -0.07264, 0.3387, -0.9381, -0.07264, 0.3387, -0.9381, -0.2588, 0.9659, -4.166e-07, -0.2588, 0.9659, -4.166e-07, -0.2588, 0.9659, -4.166e-07, -0.2588, 0.9659, -4.166e-07, -0.09889, -0.2102, -0.9726, -0.09889, -0.2102, -0.9726, -0.09889, -0.2102, -0.9726, -0.1766, 0.1619, -0.9709, -0.1818, 0.1537, -0.9713, -0.1818, 0.1537, -0.9713, 0.03896, -0.2483, -0.9679, 0.03896, -0.2483, -0.9679, 0.03896, -0.2483, -0.9679, 0.1756, -0.1073, -0.9786, 0.1756, -0.1073, -0.9786, 0.1756, -0.1073, -0.9786, -0.2724, -0.4583, 0.846, -0.2724, -0.4583, 0.846, -0.2724, -0.4583, 0.846, -0.5395, 0.2905, 0.7903, -0.5395, 0.2905, 0.7903, -0.5395, 0.2905, 0.7903, -0.5395, 0.2905, 0.7903, 0.2533, -0.405, 0.8785, 0.2533, -0.405, 0.8785, 0.2533, -0.405, 0.8785, 0.5377, 0.3311, 0.7754, 0.5377, 0.3311, 0.7754, 0.5377, 0.3311, 0.7754, 0.5377, 0.3311, 0.7754, -0.04908, 0.3274, -0.9436, -0.04908, 0.3274, -0.9436, -0.04908, 0.3274, -0.9436, 0.394, -0.189, -0.8995, 0.394, -0.189, -0.8995, 0.394, -0.189, -0.8995, 0.394, -0.189, -0.8995, 0.09571, 0.3453, -0.9336, 0.09571, 0.3453, -0.9336, 0.09571, 0.3453, -0.9336, -0.3938, -0.2356, -0.8885, -0.3938, -0.2356, -0.8885, -0.3938, -0.2356, -0.8885, -0.3938, -0.2356, -0.8885, 0.9618, -0.2703, -0.04369, 0.9618, -0.2703, -0.04369, 0.9618, -0.2703, -0.04369, 0.9618, -0.2703, -0.04369, -0.8762, -0.4682, -0.1147, -0.8762, -0.4682, -0.1147, -0.8762, -0.4682, -0.1147, -0.8762, -0.4682, -0.1147, -0.1522, 0.9879, -0.02972, -0.1522, 0.9879, -0.02972, -0.1522, 0.9879, -0.02972, -0.1522, 0.9879, -0.02972, 0.9929, 0.04354, -0.1109, 0.9929, 0.04354, -0.1109, 0.9929, 0.04354, -0.1109, 0.9929, 0.04354, -0.1109, -0.993, -0.09718, -0.06686, -0.993, -0.09718, -0.06686, -0.993, -0.09718, -0.06686, -0.993, -0.09718, -0.06686, 0.1051, 0.9923, -0.06551, 0.1051, 0.9923, -0.06551, 0.1051, 0.9923, -0.06551, 0.1051, 0.9923, -0.06551, 0.2296, 0.3261, 0.917, 0.2296, 0.3261, 0.917, 0.2296, 0.3261, 0.917, 0.4388, -0.2781, 0.8545, 0.4388, -0.2781, 0.8545, 0.4388, -0.2781, 0.8545, 0.4388, -0.2781, 0.8545, -0.2127, 0.2653, 0.9404, -0.2127, 0.2653, 0.9404, -0.2127, 0.2653, 0.9404, -0.4445, -0.3157, 0.8383, -0.4445, -0.3157, 0.8383, -0.4445, -0.3157, 0.8383, -0.4445, -0.3157, 0.8383, 0.04064, -0.1732, -0.984, 0.04064, -0.1732, -0.984, 0.04064, -0.1732, -0.984, -0.2687, 0.09711, -0.9583, -0.2687, 0.09711, -0.9583, -0.2687, 0.09711, -0.9583, -0.2687, 0.09711, -0.9583, -0.07942, -0.1932, -0.9779, -0.07942, -0.1932, -0.9779, -0.07942, -0.1932, -0.9779, 0.271, 0.1313, -0.9536, 0.271, 0.1313, -0.9536, 0.271, 0.1313, -0.9536, 0.271, 0.1313, -0.9536, -0.9439, 0.3298, -0.01505, -0.9439, 0.3298, -0.01505, -0.9439, 0.3298, -0.01505, -0.9439, 0.3298, -0.01505, 0.8276, 0.557, -0.06975, 0.8276, 0.557, -0.06975, 0.8276, 0.557, -0.06975, 0.8276, 0.557, -0.06975, -0.2224, -0.5461, -0.8077, -0.2224, -0.5461, -0.8077, -0.2224, -0.5461, -0.8077, -0.2224, -0.5461, -0.8077, -0.9902, -0.07221, -0.1199, -0.9902, -0.07221, -0.1199, -0.9902, -0.07221, -0.1199, -0.9902, -0.07221, -0.1199, 0.9881, 0.1226, -0.09315, 0.9881, 0.1226, -0.09315, 0.9881, 0.1226, -0.09315, 0.9881, 0.1226, -0.09315, 0.34, -0.5053, -0.7931, 0.34, -0.5053, -0.7931, 0.34, -0.5053, -0.7931, 0.34, -0.5053, -0.7931, 0.1841, -0.2514, 0.9502, 0.1841, -0.2514, 0.9502, 0.1841, -0.2514, 0.9502, -0.3774, -0.4952, 0.7825, -0.3774, -0.4952, 0.7825, -0.3774, -0.4952, 0.7825, -0.3774, -0.4952, 0.7825, 0.09493, 0.2456, 0.9647, 0.09493, 0.2456, 0.9647, 0.09493, 0.2456, 0.9647, -0.4571, 0.4594, 0.7616, -0.4571, 0.4594, 0.7616, -0.4571, 0.4594, 0.7616, -0.4571, 0.4594, 0.7616, -0.005867, -0.0464, -0.9989, -0.005867, -0.0464, -0.9989, -0.005867, -0.0464, -0.9989, 0.2359, 0.3098, -0.9211, 0.2359, 0.3098, -0.9211, 0.2359, 0.3098, -0.9211, 0.2359, 0.3098, -0.9211, -0.03343, 0.08848, -0.9955, -0.03343, 0.08848, -0.9955, -0.03343, 0.08848, -0.9955, 0.2974, -0.2855, -0.9111, 0.2974, -0.2855, -0.9111, 0.2974, -0.2855, -0.9111, 0.2974, -0.2855, -0.9111, 0.2478, 0.9686, 0.02102, 0.2478, 0.9686, 0.02102, 0.2478, 0.9686, 0.02102, 0.2478, 0.9686, 0.02102, 0.5583, -0.8297, -0.003948, 0.5583, -0.8297, -0.003948, 0.5583, -0.8297, -0.003948, 0.5583, -0.8297, -0.003948, -0.4243, 0.2336, -0.8748, -0.4243, 0.2336, -0.8748, -0.4243, 0.2336, -0.8748, -0.4243, 0.2336, -0.8748, -0.09474, 0.9891, -0.1129, -0.09474, 0.9891, -0.1129, -0.09474, 0.9891, -0.1129, -0.09474, 0.9891, -0.1129, 0.1703, -0.983, -0.06928, 0.1703, -0.983, -0.06928, 0.1703, -0.983, -0.06928, 0.1703, -0.983, -0.06928, -0.3503, -0.4022, -0.8459, -0.3503, -0.4022, -0.8459, -0.3503, -0.4022, -0.8459, -0.3503, -0.4022, -0.8459, -0.2104, 0.1949, 0.958, -0.2104, 0.1949, 0.958, -0.2104, 0.1949, 0.958, 0.3335, 0.4917, 0.8044, 0.3335, 0.4917, 0.8044, 0.3335, 0.4917, 0.8044, 0.3335, 0.4917, 0.8044, -0.06969, -0.2266, 0.9715, -0.06969, -0.2266, 0.9715, -0.06969, -0.2266, 0.9715, 0.5157, -0.347, 0.7833, 0.5157, -0.347, 0.7833, 0.5157, -0.347, 0.7833, 0.5157, -0.347, 0.7833, 0.001079, 0.04094, -0.9992, 0.001079, 0.04094, -0.9992, 0.001079, 0.04094, -0.9992, -0.2049, -0.3023, -0.9309, -0.2049, -0.3023, -0.9309, -0.2049, -0.3023, -0.9309, -0.2049, -0.3023, -0.9309, 0.04232, -0.07224, -0.9965, 0.04232, -0.07224, -0.9965, 0.04232, -0.07224, -0.9965, -0.3283, 0.2102, -0.9209, -0.3283, 0.2102, -0.9209, -0.3283, 0.2102, -0.9209, -0.3283, 0.2102, -0.9209, -0.1666, -0.9857, 0.0238, -0.1666, -0.9857, 0.0238, -0.1666, -0.9857, 0.0238, -0.1666, -0.9857, 0.0238, -0.7045, 0.7097, -0.004347, -0.7045, 0.7097, -0.004347, -0.7045, 0.7097, -0.004347, -0.7045, 0.7097, -0.004347, 0.449, -0.1474, -0.8813, 0.449, -0.1474, -0.8813, 0.449, -0.1474, -0.8813, 0.449, -0.1474, -0.8813, 0.2238, -0.966, -0.1293, 0.2238, -0.966, -0.1293, 0.2238, -0.966, -0.1293, 0.2238, -0.966, -0.1293, -0.3088, 0.9478, -0.07927, -0.3088, 0.9478, -0.07927, -0.3088, 0.9478, -0.07927, -0.3088, 0.9478, -0.07927, 0.3124, 0.4012, -0.8611, 0.3124, 0.4012, -0.8611, 0.3124, 0.4012, -0.8611, 0.3124, 0.4012, -0.8611, 0.3868, 0.9221, 0.009211, 0.3868, 0.9221, 0.009211, 0.3868, 0.9221, 0.009211, 0.3868, 0.9221, 0.009211, 0.9252, 0.3786, 0.02534, 0.9252, 0.3786, 0.02534, 0.9252, 0.3786, 0.02534, 0.9252, 0.3786, 0.02534, 0.9252, -0.3786, 0.02534, 0.9252, -0.3786, 0.02534, 0.9252, -0.3786, 0.02534, 0.9252, -0.3786, 0.02534, 0.3868, -0.9221, 0.009211, 0.3868, -0.9221, 0.009211, 0.3868, -0.9221, 0.009211, 0.3868, -0.9221, 0.009211, -0.3871, -0.922, -0.00708, -0.3871, -0.922, -0.00708, -0.3871, -0.922, -0.00708, -0.3871, -0.922, -0.00708, -0.9257, -0.3781, -0.01297, -0.9257, -0.3781, -0.01297, -0.9257, -0.3781, -0.01297, -0.9257, -0.3781, -0.01297, -0.911, 0.3816, -0.1563, -0.911, 0.3816, -0.1563, -0.911, 0.3816, -0.1563, -0.911, 0.3816, -0.1563, -0.9257, 0.3781, -0.01297, -0.9257, 0.3781, -0.01297, -0.9257, 0.3781, -0.01297, -0.9257, 0.3781, -0.01297, -0.3871, 0.922, -0.00708, -0.3871, 0.922, -0.00708, -0.3871, 0.922, -0.00708, -0.3871, 0.922, -0.00708, 1.716e-07, 0.0, -1.0, 1.716e-07, 0.0, -1.0, 1.716e-07, 0.0, -1.0, 1.716e-07, 0.0, -1.0, 1.716e-07, 0.0, -1.0, 1.716e-07, 0.0, -1.0, 1.716e-07, 0.0, -1.0, 1.716e-07, 0.0, -1.0, -0.2474, 1.872e-08, 0.9689, -0.2474, 1.872e-08, 0.9689, -0.2474, 1.872e-08, 0.9689, -0.2474, 1.872e-08, 0.9689, -0.2474, 1.872e-08, 0.9689, -0.2474, 1.872e-08, 0.9689, -0.2474, 1.872e-08, 0.9689, -0.2474, 1.872e-08, 0.9689, 0.8745, 0.3816, 0.2995, 0.8745, 0.3816, 0.2995, 0.8745, 0.3816, 0.2995, 0.8745, 0.3816, 0.2995, -0.388, -0.9214, -0.02284, -0.388, -0.9214, -0.02284, -0.388, -0.9214, -0.02284, -0.388, -0.9214, -0.02284, -0.388, 0.9214, -0.02284, -0.388, 0.9214, -0.02284, -0.388, 0.9214, -0.02284, -0.388, 0.9214, -0.02284, 0.3515, 0.9214, 0.166, 0.3515, 0.9214, 0.166, 0.3515, 0.9214, 0.166, 0.3515, 0.9214, 0.166, 0.8745, -0.3816, 0.2995, 0.8745, -0.3816, 0.2995, 0.8745, -0.3816, 0.2995, 0.8745, -0.3816, 0.2995, -0.911, -0.3816, -0.1563, -0.911, -0.3816, -0.1563, -0.911, -0.3816, -0.1563, -0.911, -0.3816, -0.1563, 0.3515, -0.9214, 0.166, 0.3515, -0.9214, 0.166, 0.3515, -0.9214, 0.166, 0.3515, -0.9214, 0.166])] * 3)])

# ---- objects
ob_sphere_016 = bpy.data.objects.new('Sphere.016', me_sphere_021)

# ---- transforms, parenting, visibility, modifiers, constraints
ob_sphere_016.location = (0.0, 0.0, 1.0)
ob_sphere_016.color = (0.8, 0.8, 0.8, 1.0)
ob_sphere_016.lineart.crease_threshold = 0.0

# ---- collection membership
col_collection.objects.link(ob_sphere_016)

# ---- scene / render settings (as saved in the file)
scene.frame_start = 1; scene.frame_end = 250; scene.frame_set(1)
scene.render.engine = 'BLENDER_EEVEE_NEXT'
scene.cycles.use_denoising = False
scene.cycles.samples = 128
scene.cycles.sampling_pattern = 'TABULATED_SOBOL'
scene.cycles.use_adaptive_sampling = False
scene.cycles.use_light_tree = False
scene.view_settings.view_transform = 'Filmic'
bpy.context.view_layer.update()

# ---- added for rendering (the .blend has no active camera and no usable light): camera, sun
cam_auto = bpy.data.cameras.new('AutoCamera')
cam_auto.lens = 50.0
cam_auto.sensor_width = 36.0
cam_auto.clip_end = 1000.0
ob_auto_camera = bpy.data.objects.new('AutoCamera', cam_auto)
scene.collection.objects.link(ob_auto_camera)
ob_auto_camera.location = (3.18101, -3.81721, 3.62361)
ob_auto_camera.rotation_euler = (1.09748, -7.21219e-08, 0.694738)
scene.camera = ob_auto_camera
light_auto_sun = bpy.data.lights.new('AutoSun', 'SUN')
light_auto_sun.energy = 3.0
light_auto_sun.angle = 0.0523599
ob_auto_sun = bpy.data.objects.new('AutoSun', light_auto_sun)
scene.collection.objects.link(ob_auto_sun)
ob_auto_sun.rotation_euler = (0.872665, 0.174533, 0.523599)
bpy.context.view_layer.update()
